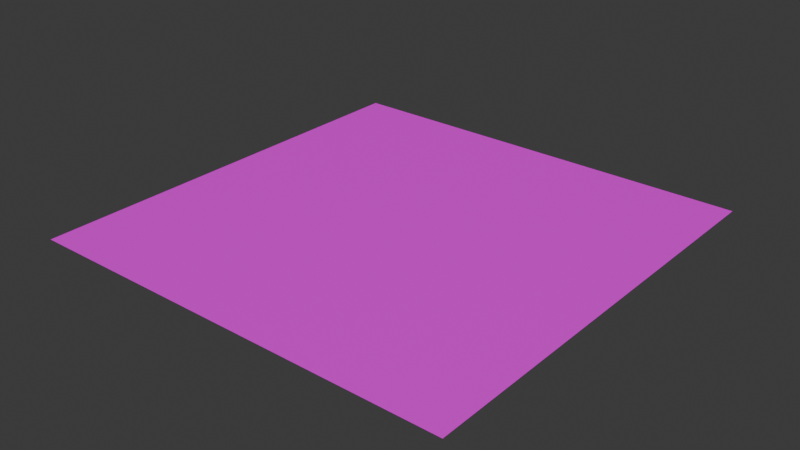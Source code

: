 # Source: wall_02.blend  (saved by Blender 5.0.118; exported with 4.5.12 LTS)
import bpy
from mathutils import Matrix  # noqa: F401  (used for matrix-valued properties, if any)

bpy.ops.wm.read_factory_settings(use_empty=True)
scene = bpy.context.scene
scene.name = 'Scene'

# ---- collections
col_collection = bpy.data.collections.new('Collection'); scene.collection.children.link(col_collection)

# ---- images (referenced by path relative to the original .blend; pixels are not part of the script)
import os
ASSET_DIR = os.environ.get("B2B_ASSET_DIR", "")  # directory of the original .blend (textures are referenced by path, not embedded)
HERE = os.path.dirname(os.path.abspath(__file__))  # packed textures are extracted next to this script under _unpacked/

def load_image(name, relpath, width, height, colorspace="sRGB"):
    """Load a texture the original file referenced (path relative to the .blend, or extracted next to this script)."""
    p = next((c for c in (os.path.join(HERE, relpath), os.path.join(ASSET_DIR, relpath)) if relpath and os.path.exists(c)), "")
    if p:
        img = bpy.data.images.load(p, check_existing=True)
        img.name = name
    else:  # same state as the original file: an image datablock whose file is absent (Cycles renders it pink)
        img = bpy.data.images.new(name, width, height)
        img.source = "FILE"
        img.filepath = "//" + (relpath or name)
    img.colorspace_settings.name = colorspace
    return img
img_tex_albedo01_png = load_image('tex_albedo01.png', 'tex_albedo01.png', 1024, 1024, 'sRGB')

# ---- materials (node trees are filled in below, after node groups)
mat_material_001 = bpy.data.materials.new('Material.001')

# ---- material node trees
mat_material_001.use_nodes = True; mat_material_001.node_tree.nodes.clear()
_N = mat_material_001.node_tree.nodes; _L = mat_material_001.node_tree.links
n0 = _N.new('ShaderNodeBsdfPrincipled'); n0.name = 'Principled BSDF'; n0.location = (-200, 100)
n1 = _N.new('ShaderNodeOutputMaterial'); n1.name = 'Material Output'; n1.location = (200, 100)
n2 = _N.new('ShaderNodeTexImage'); n2.name = 'Image Texture'; n2.location = (-597, 86)
n2.image = img_tex_albedo01_png
_L.new(n0.outputs[0], n1.inputs[0])
_L.new(n2.outputs[0], n0.inputs[0])
n1.is_active_output = True

# ---- world
world_world = bpy.data.worlds.new('World'); scene.world = world_world
world_world.use_nodes = True; world_world.node_tree.nodes.clear()
_N = world_world.node_tree.nodes; _L = world_world.node_tree.links
n0 = _N.new('ShaderNodeOutputWorld'); n0.name = 'World Output'; n0.location = (200, 100)
n1 = _N.new('ShaderNodeBackground'); n1.name = 'Background'; n1.location = (-200, 100)
n1.inputs[0].default_value = (0.05088, 0.05088, 0.05088, 1.0)
_L.new(n1.outputs[0], n0.inputs[0])
n0.is_active_output = True
world_world.color = (0.05088, 0.05088, 0.05088)
world_world.sun_shadow_jitter_overblur = 0.0

# ---- meshes
me_plane = bpy.data.meshes.new('Plane')
me_plane.from_pydata([(-0.5, -0.5, 0.0), (0.5, -0.5, 0.0), (-0.5, 0.5, 0.0), (0.5, 0.5, 0.0)], [], [(0, 1, 3, 2)])
_uv = me_plane.uv_layers.new(name='UVMap')
_uv.uv.foreach_set('vector', [0.0, 0.0, 1.0, 0.0, 1.0, 1.0, 0.0, 1.0])
me_plane.materials.append(mat_material_001)
me_plane.update()

# ---- objects
ob_plane = bpy.data.objects.new('Plane', me_plane)

# ---- transforms, parenting, visibility, modifiers, constraints
ob_plane.location = (0.0, 0.0, 0.0)

# ---- collection membership
col_collection.objects.link(ob_plane)

# ---- scene / render settings (as saved in the file)
scene.frame_start = 1; scene.frame_end = 250; scene.frame_set(1)
scene.render.engine = 'BLENDER_EEVEE_NEXT'
scene.render.bake_bias = 0.0
scene.render.bake_samples = 0
scene.cycles.sampling_pattern = 'TABULATED_SOBOL'
scene.eevee.use_volume_custom_range = False
bpy.context.view_layer.update()

# ---- added for rendering (the .blend has no active camera and no usable light): camera, sun
cam_auto = bpy.data.cameras.new('AutoCamera')
cam_auto.lens = 50.0
cam_auto.sensor_width = 36.0
cam_auto.clip_end = 1000.0
ob_auto_camera = bpy.data.objects.new('AutoCamera', cam_auto)
scene.collection.objects.link(ob_auto_camera)
ob_auto_camera.location = (1.30847, -1.57016, 1.04677)
ob_auto_camera.rotation_euler = (1.09748, -7.21219e-08, 0.694738)
scene.camera = ob_auto_camera
light_auto_sun = bpy.data.lights.new('AutoSun', 'SUN')
light_auto_sun.energy = 3.0
light_auto_sun.angle = 0.0523599
ob_auto_sun = bpy.data.objects.new('AutoSun', light_auto_sun)
scene.collection.objects.link(ob_auto_sun)
ob_auto_sun.rotation_euler = (0.872665, 0.174533, 0.523599)
bpy.context.view_layer.update()
